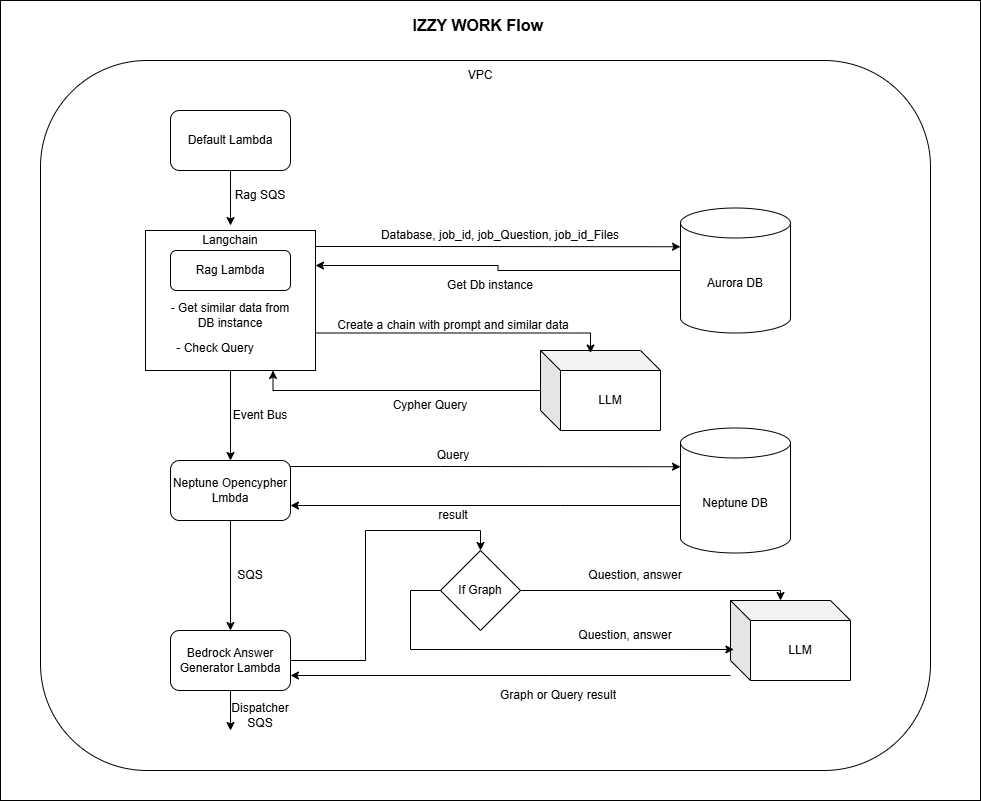

The diagram above was exported from draw.io. Its source (the exported page's mxGraphModel, read from the mxfile embedded in the PNG):
<mxGraphModel dx="1323" dy="822" grid="1" gridSize="10" guides="1" tooltips="1" connect="1" arrows="1" fold="1" page="1" pageScale="1" pageWidth="827" pageHeight="1169" math="0" shadow="0">
  <root>
    <mxCell id="0" />
    <mxCell id="1" parent="0" />
    <mxCell id="TpPwo-JpY281BowsnEhX-5" value="" style="rounded=0;whiteSpace=wrap;html=1;" vertex="1" parent="1">
      <mxGeometry x="60" y="70" width="980" height="800" as="geometry" />
    </mxCell>
    <mxCell id="TpPwo-JpY281BowsnEhX-6" value="" style="rounded=1;whiteSpace=wrap;html=1;" vertex="1" parent="1">
      <mxGeometry x="100" y="130" width="890" height="710" as="geometry" />
    </mxCell>
    <mxCell id="TpPwo-JpY281BowsnEhX-24" style="edgeStyle=orthogonalEdgeStyle;rounded=0;orthogonalLoop=1;jettySize=auto;html=1;entryX=0.5;entryY=0;entryDx=0;entryDy=0;" edge="1" parent="1" source="TpPwo-JpY281BowsnEhX-8" target="TpPwo-JpY281BowsnEhX-13">
      <mxGeometry relative="1" as="geometry" />
    </mxCell>
    <mxCell id="TpPwo-JpY281BowsnEhX-8" value="Default Lambda" style="rounded=1;whiteSpace=wrap;html=1;" vertex="1" parent="1">
      <mxGeometry x="230" y="180" width="120" height="60" as="geometry" />
    </mxCell>
    <mxCell id="TpPwo-JpY281BowsnEhX-32" style="edgeStyle=orthogonalEdgeStyle;rounded=0;orthogonalLoop=1;jettySize=auto;html=1;entryX=0.5;entryY=0;entryDx=0;entryDy=0;" edge="1" parent="1" source="TpPwo-JpY281BowsnEhX-11" target="TpPwo-JpY281BowsnEhX-16">
      <mxGeometry relative="1" as="geometry" />
    </mxCell>
    <mxCell id="TpPwo-JpY281BowsnEhX-11" value="" style="rounded=0;whiteSpace=wrap;html=1;" vertex="1" parent="1">
      <mxGeometry x="205" y="300" width="170" height="140" as="geometry" />
    </mxCell>
    <mxCell id="TpPwo-JpY281BowsnEhX-10" value="Rag Lambda" style="rounded=1;whiteSpace=wrap;html=1;" vertex="1" parent="1">
      <mxGeometry x="230" y="320" width="120" height="40" as="geometry" />
    </mxCell>
    <mxCell id="TpPwo-JpY281BowsnEhX-13" value="Langchain" style="text;html=1;align=center;verticalAlign=middle;whiteSpace=wrap;rounded=0;" vertex="1" parent="1">
      <mxGeometry x="260" y="295" width="60" height="30" as="geometry" />
    </mxCell>
    <mxCell id="TpPwo-JpY281BowsnEhX-27" style="edgeStyle=orthogonalEdgeStyle;rounded=0;orthogonalLoop=1;jettySize=auto;html=1;entryX=1;entryY=0.25;entryDx=0;entryDy=0;" edge="1" parent="1" source="TpPwo-JpY281BowsnEhX-14" target="TpPwo-JpY281BowsnEhX-11">
      <mxGeometry relative="1" as="geometry" />
    </mxCell>
    <mxCell id="TpPwo-JpY281BowsnEhX-14" value="Aurora DB" style="shape=cylinder3;whiteSpace=wrap;html=1;boundedLbl=1;backgroundOutline=1;size=15;" vertex="1" parent="1">
      <mxGeometry x="740" y="277.5" width="110" height="125" as="geometry" />
    </mxCell>
    <mxCell id="TpPwo-JpY281BowsnEhX-59" style="edgeStyle=orthogonalEdgeStyle;rounded=0;orthogonalLoop=1;jettySize=auto;html=1;entryX=0.75;entryY=1;entryDx=0;entryDy=0;" edge="1" parent="1" source="TpPwo-JpY281BowsnEhX-15" target="TpPwo-JpY281BowsnEhX-11">
      <mxGeometry relative="1" as="geometry" />
    </mxCell>
    <mxCell id="TpPwo-JpY281BowsnEhX-15" value="LLM" style="shape=cube;whiteSpace=wrap;html=1;boundedLbl=1;backgroundOutline=1;darkOpacity=0.05;darkOpacity2=0.1;" vertex="1" parent="1">
      <mxGeometry x="600" y="420" width="120" height="80" as="geometry" />
    </mxCell>
    <mxCell id="TpPwo-JpY281BowsnEhX-37" style="edgeStyle=orthogonalEdgeStyle;rounded=0;orthogonalLoop=1;jettySize=auto;html=1;entryX=0.5;entryY=0;entryDx=0;entryDy=0;" edge="1" parent="1" source="TpPwo-JpY281BowsnEhX-16" target="TpPwo-JpY281BowsnEhX-20">
      <mxGeometry relative="1" as="geometry" />
    </mxCell>
    <mxCell id="TpPwo-JpY281BowsnEhX-16" value="Neptune Opencypher Lmbda" style="rounded=1;whiteSpace=wrap;html=1;" vertex="1" parent="1">
      <mxGeometry x="230" y="530" width="120" height="60" as="geometry" />
    </mxCell>
    <mxCell id="TpPwo-JpY281BowsnEhX-34" style="edgeStyle=orthogonalEdgeStyle;rounded=0;orthogonalLoop=1;jettySize=auto;html=1;entryX=1;entryY=0.75;entryDx=0;entryDy=0;" edge="1" parent="1" source="TpPwo-JpY281BowsnEhX-18" target="TpPwo-JpY281BowsnEhX-16">
      <mxGeometry relative="1" as="geometry">
        <Array as="points">
          <mxPoint x="620" y="575" />
          <mxPoint x="620" y="575" />
        </Array>
      </mxGeometry>
    </mxCell>
    <mxCell id="TpPwo-JpY281BowsnEhX-18" value="Neptune DB" style="shape=cylinder3;whiteSpace=wrap;html=1;boundedLbl=1;backgroundOutline=1;size=15;" vertex="1" parent="1">
      <mxGeometry x="740" y="497.5" width="110" height="125" as="geometry" />
    </mxCell>
    <mxCell id="TpPwo-JpY281BowsnEhX-50" style="edgeStyle=orthogonalEdgeStyle;rounded=0;orthogonalLoop=1;jettySize=auto;html=1;entryX=0.5;entryY=0;entryDx=0;entryDy=0;" edge="1" parent="1" source="TpPwo-JpY281BowsnEhX-20" target="TpPwo-JpY281BowsnEhX-38">
      <mxGeometry relative="1" as="geometry" />
    </mxCell>
    <mxCell id="TpPwo-JpY281BowsnEhX-74" value="" style="edgeStyle=orthogonalEdgeStyle;rounded=0;orthogonalLoop=1;jettySize=auto;html=1;" edge="1" parent="1" source="TpPwo-JpY281BowsnEhX-20">
      <mxGeometry relative="1" as="geometry">
        <mxPoint x="290" y="800" as="targetPoint" />
      </mxGeometry>
    </mxCell>
    <mxCell id="TpPwo-JpY281BowsnEhX-20" value="Bedrock Answer Generator Lambda" style="rounded=1;whiteSpace=wrap;html=1;" vertex="1" parent="1">
      <mxGeometry x="230" y="700" width="120" height="60" as="geometry" />
    </mxCell>
    <mxCell id="TpPwo-JpY281BowsnEhX-77" style="edgeStyle=orthogonalEdgeStyle;rounded=0;orthogonalLoop=1;jettySize=auto;html=1;entryX=1;entryY=0.75;entryDx=0;entryDy=0;" edge="1" parent="1" source="TpPwo-JpY281BowsnEhX-22" target="TpPwo-JpY281BowsnEhX-20">
      <mxGeometry relative="1" as="geometry">
        <Array as="points">
          <mxPoint x="610" y="745" />
          <mxPoint x="610" y="745" />
        </Array>
      </mxGeometry>
    </mxCell>
    <mxCell id="TpPwo-JpY281BowsnEhX-22" value="LLM" style="shape=cube;whiteSpace=wrap;html=1;boundedLbl=1;backgroundOutline=1;darkOpacity=0.05;darkOpacity2=0.1;" vertex="1" parent="1">
      <mxGeometry x="790" y="670" width="120" height="80" as="geometry" />
    </mxCell>
    <mxCell id="TpPwo-JpY281BowsnEhX-25" value="Rag SQS" style="text;html=1;align=center;verticalAlign=middle;whiteSpace=wrap;rounded=0;" vertex="1" parent="1">
      <mxGeometry x="290" y="250" width="60" height="30" as="geometry" />
    </mxCell>
    <mxCell id="TpPwo-JpY281BowsnEhX-28" style="edgeStyle=orthogonalEdgeStyle;rounded=0;orthogonalLoop=1;jettySize=auto;html=1;entryX=0;entryY=0;entryDx=0;entryDy=38.75;entryPerimeter=0;" edge="1" parent="1" source="TpPwo-JpY281BowsnEhX-11" target="TpPwo-JpY281BowsnEhX-14">
      <mxGeometry relative="1" as="geometry">
        <Array as="points">
          <mxPoint x="500" y="316" />
          <mxPoint x="500" y="316" />
        </Array>
      </mxGeometry>
    </mxCell>
    <mxCell id="TpPwo-JpY281BowsnEhX-29" style="edgeStyle=orthogonalEdgeStyle;rounded=0;orthogonalLoop=1;jettySize=auto;html=1;entryX=0;entryY=0;entryDx=50;entryDy=0;entryPerimeter=0;" edge="1" parent="1">
      <mxGeometry relative="1" as="geometry">
        <mxPoint x="375.0000000000002" y="402.5" as="sourcePoint" />
        <mxPoint x="649.9999999999998" y="422.5" as="targetPoint" />
        <Array as="points">
          <mxPoint x="650" y="402.5" />
        </Array>
      </mxGeometry>
    </mxCell>
    <mxCell id="TpPwo-JpY281BowsnEhX-33" style="edgeStyle=orthogonalEdgeStyle;rounded=0;orthogonalLoop=1;jettySize=auto;html=1;entryX=0;entryY=0;entryDx=0;entryDy=38.75;entryPerimeter=0;" edge="1" parent="1" source="TpPwo-JpY281BowsnEhX-16" target="TpPwo-JpY281BowsnEhX-18">
      <mxGeometry relative="1" as="geometry">
        <Array as="points">
          <mxPoint x="500" y="536" />
          <mxPoint x="500" y="536" />
        </Array>
      </mxGeometry>
    </mxCell>
    <mxCell id="TpPwo-JpY281BowsnEhX-38" value="If Graph" style="rhombus;whiteSpace=wrap;html=1;" vertex="1" parent="1">
      <mxGeometry x="500" y="620" width="80" height="80" as="geometry" />
    </mxCell>
    <mxCell id="TpPwo-JpY281BowsnEhX-48" style="edgeStyle=orthogonalEdgeStyle;rounded=0;orthogonalLoop=1;jettySize=auto;html=1;entryX=0;entryY=0;entryDx=50;entryDy=0;entryPerimeter=0;" edge="1" parent="1" source="TpPwo-JpY281BowsnEhX-38" target="TpPwo-JpY281BowsnEhX-22">
      <mxGeometry relative="1" as="geometry">
        <Array as="points">
          <mxPoint x="840" y="660" />
        </Array>
      </mxGeometry>
    </mxCell>
    <mxCell id="TpPwo-JpY281BowsnEhX-55" value="Database, job_id, job_Question, job_id_Files" style="text;html=1;align=center;verticalAlign=middle;whiteSpace=wrap;rounded=0;" vertex="1" parent="1">
      <mxGeometry x="410" y="290" width="300" height="30" as="geometry" />
    </mxCell>
    <mxCell id="TpPwo-JpY281BowsnEhX-56" value="Get Db instance" style="text;html=1;align=center;verticalAlign=middle;whiteSpace=wrap;rounded=0;" vertex="1" parent="1">
      <mxGeometry x="470" y="340" width="160" height="30" as="geometry" />
    </mxCell>
    <mxCell id="TpPwo-JpY281BowsnEhX-57" value="- Get similar data from DB instance" style="text;html=1;align=center;verticalAlign=middle;whiteSpace=wrap;rounded=0;" vertex="1" parent="1">
      <mxGeometry x="220" y="370" width="140" height="30" as="geometry" />
    </mxCell>
    <mxCell id="TpPwo-JpY281BowsnEhX-58" value="- Check Query" style="text;html=1;align=center;verticalAlign=middle;whiteSpace=wrap;rounded=0;" vertex="1" parent="1">
      <mxGeometry x="230" y="402.5" width="90" height="30" as="geometry" />
    </mxCell>
    <mxCell id="TpPwo-JpY281BowsnEhX-60" value="Create a chain with prompt and similar data" style="text;html=1;align=center;verticalAlign=middle;whiteSpace=wrap;rounded=0;" vertex="1" parent="1">
      <mxGeometry x="390" y="380" width="246" height="30" as="geometry" />
    </mxCell>
    <mxCell id="TpPwo-JpY281BowsnEhX-62" value="Cypher Query" style="text;html=1;align=center;verticalAlign=middle;whiteSpace=wrap;rounded=0;" vertex="1" parent="1">
      <mxGeometry x="450" y="460" width="80" height="30" as="geometry" />
    </mxCell>
    <mxCell id="TpPwo-JpY281BowsnEhX-63" value="Event Bus" style="text;html=1;align=center;verticalAlign=middle;whiteSpace=wrap;rounded=0;" vertex="1" parent="1">
      <mxGeometry x="290" y="470" width="60" height="30" as="geometry" />
    </mxCell>
    <mxCell id="TpPwo-JpY281BowsnEhX-64" value="Query" style="text;html=1;align=center;verticalAlign=middle;whiteSpace=wrap;rounded=0;" vertex="1" parent="1">
      <mxGeometry x="483" y="510" width="60" height="30" as="geometry" />
    </mxCell>
    <mxCell id="TpPwo-JpY281BowsnEhX-66" value="result" style="text;html=1;align=center;verticalAlign=middle;whiteSpace=wrap;rounded=0;" vertex="1" parent="1">
      <mxGeometry x="483" y="570" width="60" height="30" as="geometry" />
    </mxCell>
    <mxCell id="TpPwo-JpY281BowsnEhX-67" value="SQS" style="text;html=1;align=center;verticalAlign=middle;whiteSpace=wrap;rounded=0;" vertex="1" parent="1">
      <mxGeometry x="280" y="630" width="60" height="30" as="geometry" />
    </mxCell>
    <mxCell id="TpPwo-JpY281BowsnEhX-68" value="Question, answer" style="text;html=1;align=center;verticalAlign=middle;whiteSpace=wrap;rounded=0;" vertex="1" parent="1">
      <mxGeometry x="630" y="630" width="130" height="30" as="geometry" />
    </mxCell>
    <mxCell id="TpPwo-JpY281BowsnEhX-69" value="Question, answer" style="text;html=1;align=center;verticalAlign=middle;whiteSpace=wrap;rounded=0;" vertex="1" parent="1">
      <mxGeometry x="630" y="690" width="110" height="30" as="geometry" />
    </mxCell>
    <mxCell id="TpPwo-JpY281BowsnEhX-70" value="Graph or Query result" style="text;html=1;align=center;verticalAlign=middle;whiteSpace=wrap;rounded=0;" vertex="1" parent="1">
      <mxGeometry x="543" y="750" width="150" height="30" as="geometry" />
    </mxCell>
    <mxCell id="TpPwo-JpY281BowsnEhX-71" style="edgeStyle=orthogonalEdgeStyle;rounded=0;orthogonalLoop=1;jettySize=auto;html=1;entryX=0.028;entryY=0.612;entryDx=0;entryDy=0;entryPerimeter=0;" edge="1" parent="1" source="TpPwo-JpY281BowsnEhX-38" target="TpPwo-JpY281BowsnEhX-22">
      <mxGeometry relative="1" as="geometry">
        <Array as="points">
          <mxPoint x="470" y="660" />
          <mxPoint x="470" y="719" />
        </Array>
      </mxGeometry>
    </mxCell>
    <mxCell id="TpPwo-JpY281BowsnEhX-75" value="Dispatcher SQS" style="text;html=1;align=center;verticalAlign=middle;whiteSpace=wrap;rounded=0;" vertex="1" parent="1">
      <mxGeometry x="290" y="770" width="60" height="30" as="geometry" />
    </mxCell>
    <mxCell id="TpPwo-JpY281BowsnEhX-78" value="VPC" style="text;html=1;align=center;verticalAlign=middle;whiteSpace=wrap;rounded=0;" vertex="1" parent="1">
      <mxGeometry x="510" y="130" width="60" height="30" as="geometry" />
    </mxCell>
    <mxCell id="TpPwo-JpY281BowsnEhX-79" value="&lt;font style=&quot;font-size: 16px;&quot;&gt;&lt;b&gt;IZZY WORK Flow&amp;nbsp;&lt;/b&gt;&lt;/font&gt;" style="text;html=1;align=center;verticalAlign=middle;whiteSpace=wrap;rounded=0;" vertex="1" parent="1">
      <mxGeometry x="470" y="80" width="140" height="30" as="geometry" />
    </mxCell>
  </root>
</mxGraphModel>